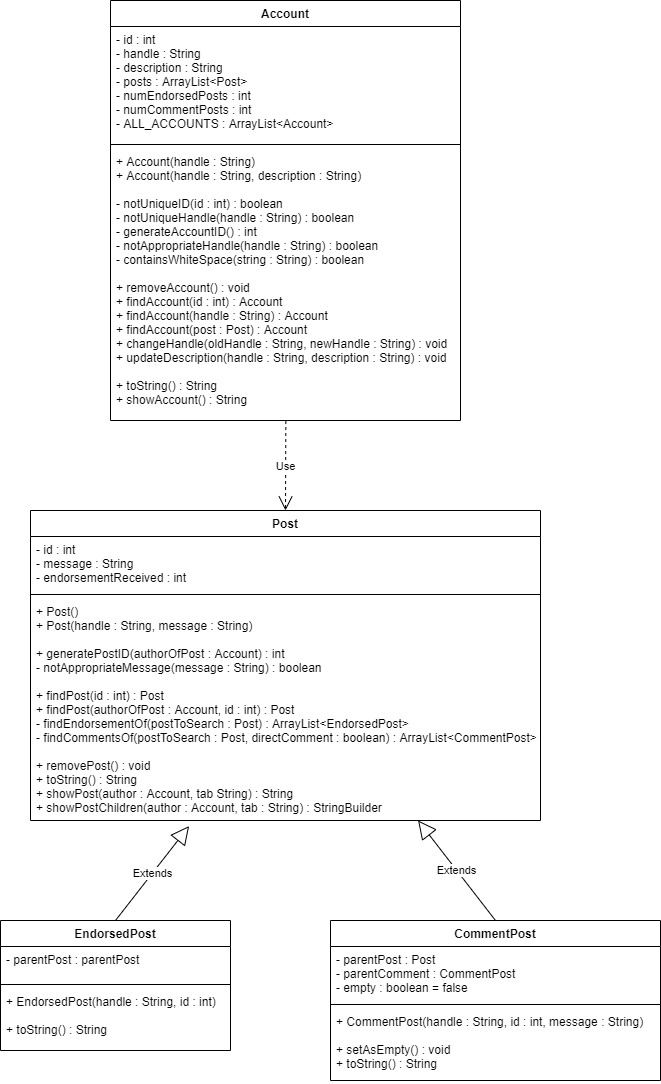

The diagram above was exported from draw.io. Its source (the exported page's mxGraphModel, read from the mxfile embedded in the PNG):
<mxGraphModel dx="1022" dy="437" grid="1" gridSize="10" guides="1" tooltips="1" connect="1" arrows="1" fold="1" page="1" pageScale="1" pageWidth="1100" pageHeight="1700" background="none" math="0" shadow="0">
  <root>
    <mxCell id="0" />
    <mxCell id="1" parent="0" />
    <mxCell id="ba64TIhYl0m0CKc0jcj8-5" value="Use" style="endArrow=open;endSize=12;dashed=1;html=1;entryX=0.5;entryY=0;entryDx=0;entryDy=0;exitX=0.501;exitY=1.002;exitDx=0;exitDy=0;exitPerimeter=0;" parent="1" source="ba64TIhYl0m0CKc0jcj8-16" target="CU5aS3XlTfpp_5D_hyJB-10" edge="1">
      <mxGeometry width="160" relative="1" as="geometry">
        <mxPoint x="550" y="460" as="sourcePoint" />
        <mxPoint x="550" y="550" as="targetPoint" />
      </mxGeometry>
    </mxCell>
    <mxCell id="ba64TIhYl0m0CKc0jcj8-10" value="Extends" style="endArrow=block;endSize=16;endFill=0;html=1;exitX=0.5;exitY=0;exitDx=0;exitDy=0;entryX=0.311;entryY=1.025;entryDx=0;entryDy=0;entryPerimeter=0;" parent="1" source="CU5aS3XlTfpp_5D_hyJB-6" target="CU5aS3XlTfpp_5D_hyJB-13" edge="1">
      <mxGeometry width="160" relative="1" as="geometry">
        <mxPoint x="385" y="946" as="sourcePoint" />
        <mxPoint x="470" y="920" as="targetPoint" />
      </mxGeometry>
    </mxCell>
    <mxCell id="ba64TIhYl0m0CKc0jcj8-11" value="Extends" style="endArrow=block;endSize=16;endFill=0;html=1;exitX=0.5;exitY=0;exitDx=0;exitDy=0;entryX=0.76;entryY=1;entryDx=0;entryDy=0;entryPerimeter=0;" parent="1" source="CU5aS3XlTfpp_5D_hyJB-2" target="CU5aS3XlTfpp_5D_hyJB-13" edge="1">
      <mxGeometry width="160" relative="1" as="geometry">
        <mxPoint x="750" y="956" as="sourcePoint" />
        <mxPoint x="680" y="890" as="targetPoint" />
      </mxGeometry>
    </mxCell>
    <mxCell id="ba64TIhYl0m0CKc0jcj8-13" value="Account" style="swimlane;fontStyle=1;align=center;verticalAlign=top;childLayout=stackLayout;horizontal=1;startSize=26;horizontalStack=0;resizeParent=1;resizeParentMax=0;resizeLast=0;collapsible=1;marginBottom=0;" parent="1" vertex="1">
      <mxGeometry x="370" y="60" width="350" height="420" as="geometry">
        <mxRectangle x="380" y="-40" width="80" height="26" as="alternateBounds" />
      </mxGeometry>
    </mxCell>
    <mxCell id="ba64TIhYl0m0CKc0jcj8-14" value="- id : int&#10;- handle : String&#10;- description : String&#10;- posts : ArrayList&lt;Post&gt;&#10;- numEndorsedPosts : int&#10;- numCommentPosts : int&#10;- ALL_ACCOUNTS : ArrayList&lt;Account&gt;" style="text;strokeColor=none;fillColor=none;align=left;verticalAlign=top;spacingLeft=4;spacingRight=4;overflow=hidden;rotatable=0;points=[[0,0.5],[1,0.5]];portConstraint=eastwest;fontStyle=0" parent="ba64TIhYl0m0CKc0jcj8-13" vertex="1">
      <mxGeometry y="26" width="350" height="114" as="geometry" />
    </mxCell>
    <mxCell id="ba64TIhYl0m0CKc0jcj8-15" value="" style="line;strokeWidth=1;fillColor=none;align=left;verticalAlign=middle;spacingTop=-1;spacingLeft=3;spacingRight=3;rotatable=0;labelPosition=right;points=[];portConstraint=eastwest;" parent="ba64TIhYl0m0CKc0jcj8-13" vertex="1">
      <mxGeometry y="140" width="350" height="8" as="geometry" />
    </mxCell>
    <mxCell id="ba64TIhYl0m0CKc0jcj8-16" value="+ Account(handle : String)&#10;+ Account(handle : String, description : String)&#10;&#10;- notUniqueID(id : int) : boolean&#10;- notUniqueHandle(handle : String) : boolean&#10;- generateAccountID() : int&#10;- notAppropriateHandle(handle : String) : boolean&#10;- containsWhiteSpace(string : String) : boolean&#10;&#10;+ removeAccount() : void&#10;+ findAccount(id : int) : Account&#10;+ findAccount(handle : String) : Account&#10;+ findAccount(post : Post) : Account&#10;+ changeHandle(oldHandle : String, newHandle : String) : void&#10;+ updateDescription(handle : String, description : String) : void&#10;&#10;+ toString() : String&#10;+ showAccount() : String" style="text;strokeColor=none;fillColor=none;align=left;verticalAlign=top;spacingLeft=4;spacingRight=4;overflow=hidden;rotatable=0;points=[[0,0.5],[1,0.5]];portConstraint=eastwest;" parent="ba64TIhYl0m0CKc0jcj8-13" vertex="1">
      <mxGeometry y="148" width="350" height="272" as="geometry" />
    </mxCell>
    <mxCell id="CU5aS3XlTfpp_5D_hyJB-2" value="CommentPost" style="swimlane;fontStyle=1;align=center;verticalAlign=top;childLayout=stackLayout;horizontal=1;startSize=26;horizontalStack=0;resizeParent=1;resizeParentMax=0;resizeLast=0;collapsible=1;marginBottom=0;" parent="1" vertex="1">
      <mxGeometry x="590" y="980" width="330" height="160" as="geometry" />
    </mxCell>
    <mxCell id="CU5aS3XlTfpp_5D_hyJB-3" value="- parentPost : Post&#10;- parentComment : CommentPost&#10;- empty : boolean = false" style="text;strokeColor=none;fillColor=none;align=left;verticalAlign=top;spacingLeft=4;spacingRight=4;overflow=hidden;rotatable=0;points=[[0,0.5],[1,0.5]];portConstraint=eastwest;" parent="CU5aS3XlTfpp_5D_hyJB-2" vertex="1">
      <mxGeometry y="26" width="330" height="54" as="geometry" />
    </mxCell>
    <mxCell id="CU5aS3XlTfpp_5D_hyJB-4" value="" style="line;strokeWidth=1;fillColor=none;align=left;verticalAlign=middle;spacingTop=-1;spacingLeft=3;spacingRight=3;rotatable=0;labelPosition=right;points=[];portConstraint=eastwest;" parent="CU5aS3XlTfpp_5D_hyJB-2" vertex="1">
      <mxGeometry y="80" width="330" height="8" as="geometry" />
    </mxCell>
    <mxCell id="CU5aS3XlTfpp_5D_hyJB-5" value="+ CommentPost(handle : String, id : int, message : String)&#10;&#10;+ setAsEmpty() : void&#10;+ toString() : String&#10;" style="text;strokeColor=none;fillColor=none;align=left;verticalAlign=top;spacingLeft=4;spacingRight=4;overflow=hidden;rotatable=0;points=[[0,0.5],[1,0.5]];portConstraint=eastwest;" parent="CU5aS3XlTfpp_5D_hyJB-2" vertex="1">
      <mxGeometry y="88" width="330" height="72" as="geometry" />
    </mxCell>
    <mxCell id="CU5aS3XlTfpp_5D_hyJB-6" value="EndorsedPost" style="swimlane;fontStyle=1;align=center;verticalAlign=top;childLayout=stackLayout;horizontal=1;startSize=26;horizontalStack=0;resizeParent=1;resizeParentMax=0;resizeLast=0;collapsible=1;marginBottom=0;" parent="1" vertex="1">
      <mxGeometry x="260" y="980" width="230" height="130" as="geometry" />
    </mxCell>
    <mxCell id="CU5aS3XlTfpp_5D_hyJB-7" value="- parentPost : parentPost" style="text;strokeColor=none;fillColor=none;align=left;verticalAlign=top;spacingLeft=4;spacingRight=4;overflow=hidden;rotatable=0;points=[[0,0.5],[1,0.5]];portConstraint=eastwest;" parent="CU5aS3XlTfpp_5D_hyJB-6" vertex="1">
      <mxGeometry y="26" width="230" height="34" as="geometry" />
    </mxCell>
    <mxCell id="CU5aS3XlTfpp_5D_hyJB-8" value="" style="line;strokeWidth=1;fillColor=none;align=left;verticalAlign=middle;spacingTop=-1;spacingLeft=3;spacingRight=3;rotatable=0;labelPosition=right;points=[];portConstraint=eastwest;" parent="CU5aS3XlTfpp_5D_hyJB-6" vertex="1">
      <mxGeometry y="60" width="230" height="8" as="geometry" />
    </mxCell>
    <mxCell id="CU5aS3XlTfpp_5D_hyJB-9" value="+ EndorsedPost(handle : String, id : int)&#10;&#10;+ toString() : String" style="text;strokeColor=none;fillColor=none;align=left;verticalAlign=top;spacingLeft=4;spacingRight=4;overflow=hidden;rotatable=0;points=[[0,0.5],[1,0.5]];portConstraint=eastwest;" parent="CU5aS3XlTfpp_5D_hyJB-6" vertex="1">
      <mxGeometry y="68" width="230" height="62" as="geometry" />
    </mxCell>
    <mxCell id="CU5aS3XlTfpp_5D_hyJB-10" value="Post" style="swimlane;fontStyle=1;align=center;verticalAlign=top;childLayout=stackLayout;horizontal=1;startSize=26;horizontalStack=0;resizeParent=1;resizeParentMax=0;resizeLast=0;collapsible=1;marginBottom=0;" parent="1" vertex="1">
      <mxGeometry x="290" y="570" width="510" height="310" as="geometry" />
    </mxCell>
    <mxCell id="CU5aS3XlTfpp_5D_hyJB-11" value="- id : int&#10;- message : String&#10;- endorsementReceived : int" style="text;strokeColor=none;fillColor=none;align=left;verticalAlign=top;spacingLeft=4;spacingRight=4;overflow=hidden;rotatable=0;points=[[0,0.5],[1,0.5]];portConstraint=eastwest;" parent="CU5aS3XlTfpp_5D_hyJB-10" vertex="1">
      <mxGeometry y="26" width="510" height="54" as="geometry" />
    </mxCell>
    <mxCell id="CU5aS3XlTfpp_5D_hyJB-12" value="" style="line;strokeWidth=1;fillColor=none;align=left;verticalAlign=middle;spacingTop=-1;spacingLeft=3;spacingRight=3;rotatable=0;labelPosition=right;points=[];portConstraint=eastwest;" parent="CU5aS3XlTfpp_5D_hyJB-10" vertex="1">
      <mxGeometry y="80" width="510" height="8" as="geometry" />
    </mxCell>
    <mxCell id="CU5aS3XlTfpp_5D_hyJB-13" value="+ Post()&#10;+ Post(handle : String, message : String)&#10;&#10;+ generatePostID(authorOfPost : Account) : int&#10;- notAppropriateMessage(message : String) : boolean&#10;&#10;+ findPost(id : int) : Post&#10;+ findPost(authorOfPost : Account, id : int) : Post&#10;- findEndorsementOf(postToSearch : Post) : ArrayList&lt;EndorsedPost&gt;&#10;- findCommentsOf(postToSearch : Post, directComment : boolean) : ArrayList&lt;CommentPost&gt;  &#10;&#10;+ removePost() : void&#10;+ toString() : String&#10;+ showPost(author : Account, tab String) : String&#10;+ showPostChildren(author : Account, tab : String) : StringBuilder&#10;" style="text;strokeColor=none;fillColor=none;align=left;verticalAlign=top;spacingLeft=4;spacingRight=4;overflow=hidden;rotatable=0;points=[[0,0.5],[1,0.5]];portConstraint=eastwest;" parent="CU5aS3XlTfpp_5D_hyJB-10" vertex="1">
      <mxGeometry y="88" width="510" height="222" as="geometry" />
    </mxCell>
  </root>
</mxGraphModel>